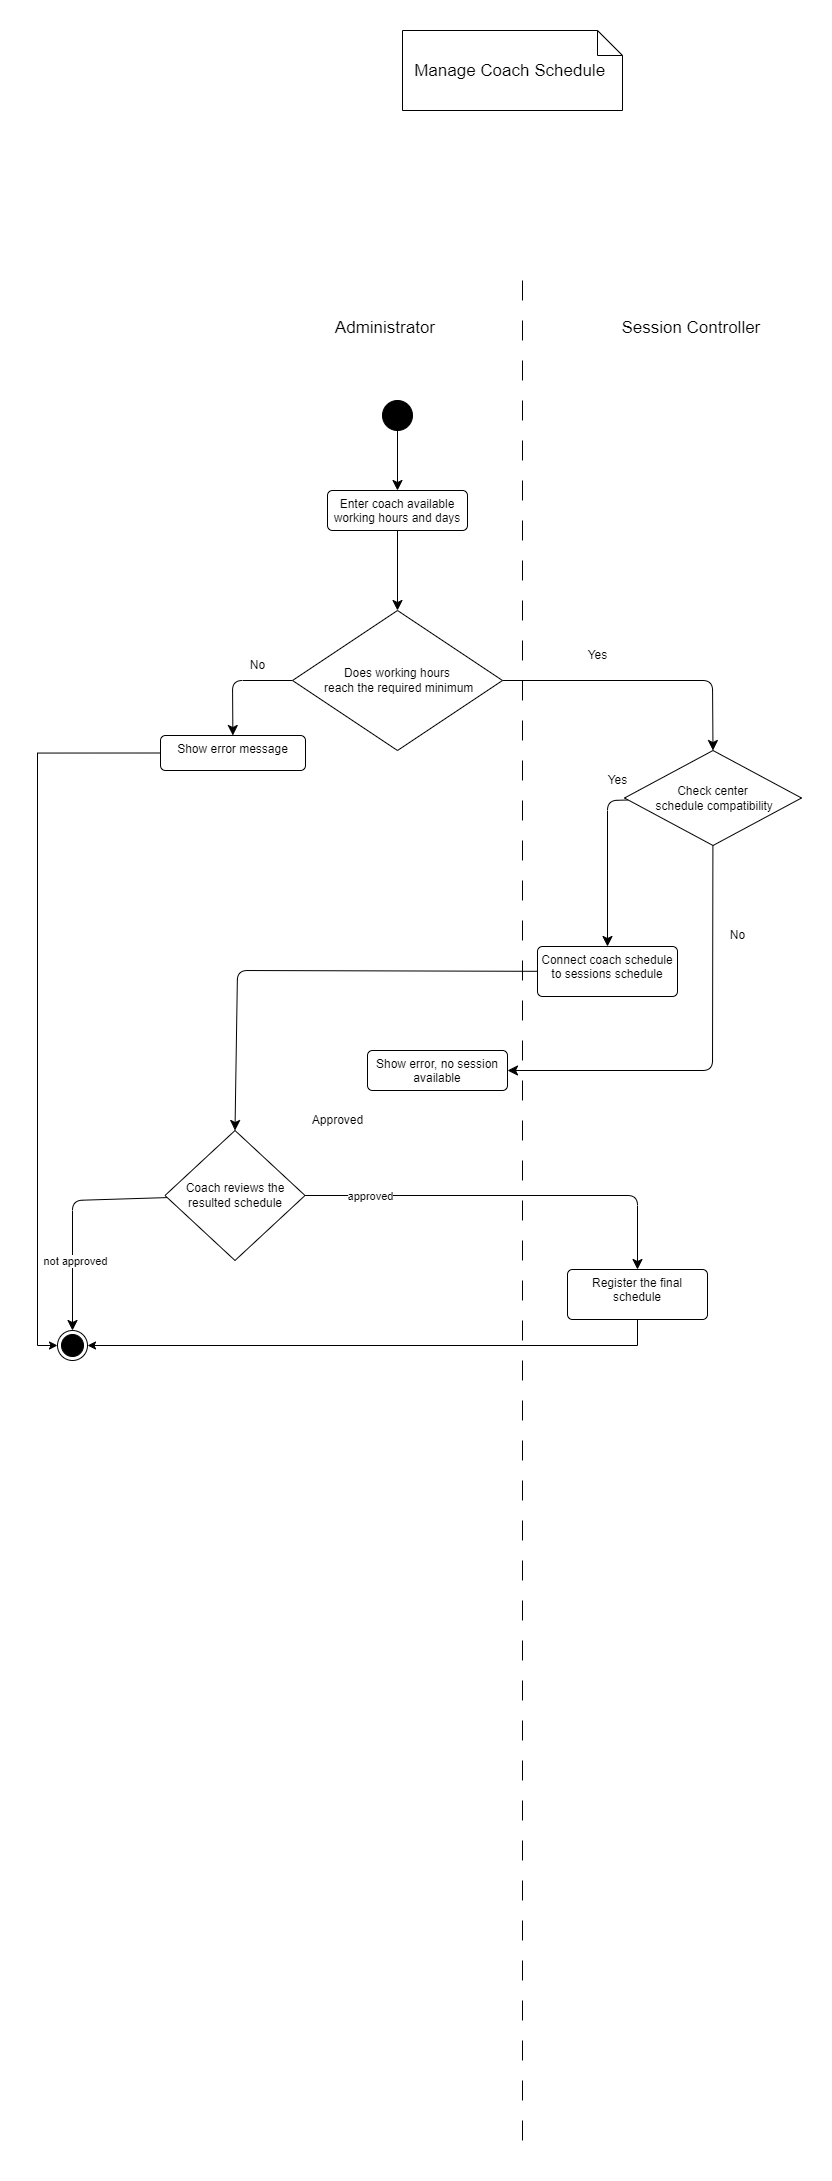

The diagram above was exported from draw.io. Its source (the exported page's mxGraphModel, read from the mxfile embedded in the PNG):
<mxGraphModel dx="2702" dy="1767" grid="1" gridSize="10" guides="1" tooltips="1" connect="1" arrows="1" fold="1" page="0" pageScale="1" pageWidth="850" pageHeight="1100" math="0" shadow="0">
  <root>
    <mxCell id="0" />
    <mxCell id="1" parent="0" />
    <mxCell id="HhZBf2Nwlb2Q_MQYHaCn-8" value="&lt;font style=&quot;font-size: 17px;&quot;&gt;Manage Coach Schedule&amp;nbsp;&lt;/font&gt;" style="shape=note2;boundedLbl=1;whiteSpace=wrap;html=1;size=25;verticalAlign=top;align=center;" parent="1" vertex="1">
      <mxGeometry x="55" y="-100" width="220" height="80" as="geometry" />
    </mxCell>
    <mxCell id="HhZBf2Nwlb2Q_MQYHaCn-16" value="" style="line;strokeWidth=1;direction=south;html=1;dashed=1;dashPattern=20 20;" parent="1" vertex="1">
      <mxGeometry x="170" y="150" width="10" height="1870" as="geometry" />
    </mxCell>
    <mxCell id="HhZBf2Nwlb2Q_MQYHaCn-17" value="Administrator" style="text;align=right;fontSize=17;" parent="1" vertex="1">
      <mxGeometry x="-20" y="180" width="110" height="30" as="geometry" />
    </mxCell>
    <mxCell id="HhZBf2Nwlb2Q_MQYHaCn-19" value="Session Controller " style="text;align=right;fontSize=17;" parent="1" vertex="1">
      <mxGeometry x="270" y="180" width="150" height="40" as="geometry" />
    </mxCell>
    <mxCell id="HhZBf2Nwlb2Q_MQYHaCn-24" style="edgeStyle=none;curved=1;rounded=0;orthogonalLoop=1;jettySize=auto;html=1;fontSize=12;startSize=8;endSize=8;" parent="1" source="HhZBf2Nwlb2Q_MQYHaCn-21" target="HhZBf2Nwlb2Q_MQYHaCn-22" edge="1">
      <mxGeometry relative="1" as="geometry" />
    </mxCell>
    <mxCell id="HhZBf2Nwlb2Q_MQYHaCn-21" value="" style="ellipse;fillColor=strokeColor;html=1;" parent="1" vertex="1">
      <mxGeometry x="35" y="270" width="30" height="30" as="geometry" />
    </mxCell>
    <mxCell id="HhZBf2Nwlb2Q_MQYHaCn-33" style="edgeStyle=none;curved=0;rounded=1;orthogonalLoop=1;jettySize=auto;html=1;strokeColor=default;align=center;verticalAlign=middle;fontFamily=Helvetica;fontSize=12;fontColor=default;labelBackgroundColor=default;startSize=8;endArrow=classic;endSize=8;" parent="1" source="HhZBf2Nwlb2Q_MQYHaCn-22" target="HhZBf2Nwlb2Q_MQYHaCn-34" edge="1">
      <mxGeometry relative="1" as="geometry">
        <mxPoint x="50" y="490" as="targetPoint" />
      </mxGeometry>
    </mxCell>
    <mxCell id="HhZBf2Nwlb2Q_MQYHaCn-22" value="Enter coach available working hours and days" style="html=1;align=center;verticalAlign=top;rounded=1;absoluteArcSize=1;arcSize=10;dashed=0;whiteSpace=wrap;" parent="1" vertex="1">
      <mxGeometry x="-20" y="360" width="140" height="40" as="geometry" />
    </mxCell>
    <mxCell id="HhZBf2Nwlb2Q_MQYHaCn-29" style="edgeStyle=none;curved=0;rounded=1;orthogonalLoop=1;jettySize=auto;html=1;fontSize=12;startSize=8;endSize=8;" parent="1" source="HhZBf2Nwlb2Q_MQYHaCn-27" target="HhZBf2Nwlb2Q_MQYHaCn-39" edge="1">
      <mxGeometry relative="1" as="geometry">
        <mxPoint x="240" y="805" as="targetPoint" />
        <Array as="points">
          <mxPoint x="260" y="670" />
        </Array>
      </mxGeometry>
    </mxCell>
    <mxCell id="NogCPBqyMQDwZh9tVgtC-5" style="edgeStyle=none;curved=0;rounded=1;orthogonalLoop=1;jettySize=auto;html=1;strokeColor=default;align=center;verticalAlign=middle;fontFamily=Helvetica;fontSize=12;fontColor=default;labelBackgroundColor=default;startSize=8;endArrow=classic;endSize=8;" parent="1" source="HhZBf2Nwlb2Q_MQYHaCn-27" target="NogCPBqyMQDwZh9tVgtC-6" edge="1">
      <mxGeometry relative="1" as="geometry">
        <mxPoint x="120" y="939.9999999999998" as="targetPoint" />
        <Array as="points">
          <mxPoint x="365" y="940" />
        </Array>
      </mxGeometry>
    </mxCell>
    <mxCell id="HhZBf2Nwlb2Q_MQYHaCn-27" value="Check center&lt;br&gt;&amp;nbsp;schedule compatibility" style="rhombus;whiteSpace=wrap;html=1;" parent="1" vertex="1">
      <mxGeometry x="277" y="620" width="177" height="95" as="geometry" />
    </mxCell>
    <mxCell id="HhZBf2Nwlb2Q_MQYHaCn-30" value="Yes" style="text;html=1;align=center;verticalAlign=middle;resizable=0;points=[];autosize=1;strokeColor=none;fillColor=none;fontSize=12;fontFamily=Helvetica;fontColor=default;labelBackgroundColor=default;" parent="1" vertex="1">
      <mxGeometry x="250" y="635" width="40" height="30" as="geometry" />
    </mxCell>
    <mxCell id="HhZBf2Nwlb2Q_MQYHaCn-32" value="No" style="text;html=1;align=center;verticalAlign=middle;resizable=0;points=[];autosize=1;strokeColor=none;fillColor=none;fontSize=12;fontFamily=Helvetica;fontColor=default;labelBackgroundColor=default;" parent="1" vertex="1">
      <mxGeometry x="370" y="790" width="40" height="30" as="geometry" />
    </mxCell>
    <mxCell id="HhZBf2Nwlb2Q_MQYHaCn-35" style="edgeStyle=none;curved=0;rounded=1;orthogonalLoop=1;jettySize=auto;html=1;strokeColor=default;align=center;verticalAlign=middle;fontFamily=Helvetica;fontSize=12;fontColor=default;labelBackgroundColor=default;startSize=8;endArrow=classic;endSize=8;entryX=0.5;entryY=0;entryDx=0;entryDy=0;" parent="1" source="HhZBf2Nwlb2Q_MQYHaCn-34" target="HhZBf2Nwlb2Q_MQYHaCn-27" edge="1">
      <mxGeometry relative="1" as="geometry">
        <mxPoint x="280" y="542.3333333333333" as="targetPoint" />
        <Array as="points">
          <mxPoint x="365" y="550" />
        </Array>
      </mxGeometry>
    </mxCell>
    <mxCell id="NogCPBqyMQDwZh9tVgtC-2" style="edgeStyle=none;curved=0;rounded=1;orthogonalLoop=1;jettySize=auto;html=1;fontSize=12;startSize=8;endSize=8;" parent="1" source="HhZBf2Nwlb2Q_MQYHaCn-34" target="NogCPBqyMQDwZh9tVgtC-1" edge="1">
      <mxGeometry relative="1" as="geometry">
        <Array as="points">
          <mxPoint x="-115" y="550" />
        </Array>
      </mxGeometry>
    </mxCell>
    <mxCell id="HhZBf2Nwlb2Q_MQYHaCn-34" value="&lt;font style=&quot;font-size: 12px;&quot;&gt;Does working hours&lt;br&gt;&amp;nbsp;reach the required minimum&lt;/font&gt;" style="rhombus;whiteSpace=wrap;html=1;" parent="1" vertex="1">
      <mxGeometry x="-55" y="480" width="210" height="140" as="geometry" />
    </mxCell>
    <mxCell id="HhZBf2Nwlb2Q_MQYHaCn-36" value="&lt;div&gt;&lt;div&gt;Yes&lt;/div&gt;&lt;/div&gt;" style="text;html=1;align=center;verticalAlign=middle;resizable=0;points=[];autosize=1;strokeColor=none;fillColor=none;fontSize=12;fontFamily=Helvetica;fontColor=default;labelBackgroundColor=default;" parent="1" vertex="1">
      <mxGeometry x="230" y="510" width="40" height="30" as="geometry" />
    </mxCell>
    <mxCell id="HhZBf2Nwlb2Q_MQYHaCn-38" value="No" style="text;html=1;align=center;verticalAlign=middle;resizable=0;points=[];autosize=1;strokeColor=none;fillColor=none;fontSize=12;fontFamily=Helvetica;fontColor=default;labelBackgroundColor=default;" parent="1" vertex="1">
      <mxGeometry x="-110" y="520" width="40" height="30" as="geometry" />
    </mxCell>
    <mxCell id="HhZBf2Nwlb2Q_MQYHaCn-41" style="edgeStyle=none;curved=0;rounded=1;orthogonalLoop=1;jettySize=auto;html=1;strokeColor=default;align=center;verticalAlign=middle;fontFamily=Helvetica;fontSize=12;fontColor=default;labelBackgroundColor=default;startSize=8;endArrow=classic;endSize=8;entryX=0.5;entryY=0;entryDx=0;entryDy=0;" parent="1" source="HhZBf2Nwlb2Q_MQYHaCn-39" target="HhZBf2Nwlb2Q_MQYHaCn-45" edge="1">
      <mxGeometry relative="1" as="geometry">
        <mxPoint x="-40" y="850" as="targetPoint" />
        <Array as="points">
          <mxPoint x="-110" y="840" />
        </Array>
      </mxGeometry>
    </mxCell>
    <mxCell id="HhZBf2Nwlb2Q_MQYHaCn-39" value="Connect coach schedule to sessions schedule" style="html=1;align=center;verticalAlign=top;rounded=1;absoluteArcSize=1;arcSize=10;dashed=0;whiteSpace=wrap;" parent="1" vertex="1">
      <mxGeometry x="190" y="816" width="140" height="50" as="geometry" />
    </mxCell>
    <mxCell id="HhZBf2Nwlb2Q_MQYHaCn-46" style="edgeStyle=none;curved=0;rounded=1;orthogonalLoop=1;jettySize=auto;html=1;strokeColor=default;align=center;verticalAlign=middle;fontFamily=Helvetica;fontSize=12;fontColor=default;labelBackgroundColor=default;startSize=8;endArrow=classic;endSize=8;entryX=0.5;entryY=0;entryDx=0;entryDy=0;exitX=1;exitY=0.5;exitDx=0;exitDy=0;" parent="1" source="HhZBf2Nwlb2Q_MQYHaCn-45" target="HhZBf2Nwlb2Q_MQYHaCn-49" edge="1">
      <mxGeometry relative="1" as="geometry">
        <mxPoint x="80.49" y="1150" as="targetPoint" />
        <Array as="points">
          <mxPoint x="290" y="1065" />
        </Array>
        <mxPoint x="-80.48560975609759" y="1034.0243902439024" as="sourcePoint" />
      </mxGeometry>
    </mxCell>
    <mxCell id="9T9c1zZdZ3XtvF7iKhMa-3" value="approved" style="edgeLabel;html=1;align=center;verticalAlign=middle;resizable=0;points=[];" vertex="1" connectable="0" parent="HhZBf2Nwlb2Q_MQYHaCn-46">
      <mxGeometry x="-0.6861" relative="1" as="geometry">
        <mxPoint as="offset" />
      </mxGeometry>
    </mxCell>
    <mxCell id="NogCPBqyMQDwZh9tVgtC-16" style="edgeStyle=none;curved=0;rounded=1;orthogonalLoop=1;jettySize=auto;html=1;strokeColor=default;align=center;verticalAlign=middle;fontFamily=Helvetica;fontSize=12;fontColor=default;labelBackgroundColor=default;startSize=8;endArrow=classic;endSize=8;" parent="1" source="HhZBf2Nwlb2Q_MQYHaCn-45" target="NogCPBqyMQDwZh9tVgtC-17" edge="1">
      <mxGeometry relative="1" as="geometry">
        <mxPoint x="-270" y="1065" as="targetPoint" />
        <Array as="points">
          <mxPoint x="-275" y="1070" />
        </Array>
      </mxGeometry>
    </mxCell>
    <mxCell id="9T9c1zZdZ3XtvF7iKhMa-2" value="not approved" style="edgeLabel;html=1;align=center;verticalAlign=middle;resizable=0;points=[];" vertex="1" connectable="0" parent="NogCPBqyMQDwZh9tVgtC-16">
      <mxGeometry x="-0.5206" y="-1" relative="1" as="geometry">
        <mxPoint x="-40" y="62" as="offset" />
      </mxGeometry>
    </mxCell>
    <mxCell id="HhZBf2Nwlb2Q_MQYHaCn-45" value="Coach reviews the resulted schedule" style="rhombus;whiteSpace=wrap;html=1;" parent="1" vertex="1">
      <mxGeometry x="-182.5" y="1000" width="140" height="130" as="geometry" />
    </mxCell>
    <mxCell id="HhZBf2Nwlb2Q_MQYHaCn-47" value="Approved" style="text;html=1;align=center;verticalAlign=middle;resizable=0;points=[];autosize=1;strokeColor=none;fillColor=none;fontSize=12;fontFamily=Helvetica;fontColor=default;labelBackgroundColor=default;" parent="1" vertex="1">
      <mxGeometry x="-45" y="975" width="70" height="30" as="geometry" />
    </mxCell>
    <mxCell id="9T9c1zZdZ3XtvF7iKhMa-4" style="edgeStyle=orthogonalEdgeStyle;rounded=0;orthogonalLoop=1;jettySize=auto;html=1;exitX=0.5;exitY=1;exitDx=0;exitDy=0;entryX=1;entryY=0.5;entryDx=0;entryDy=0;" edge="1" parent="1" source="HhZBf2Nwlb2Q_MQYHaCn-49" target="NogCPBqyMQDwZh9tVgtC-17">
      <mxGeometry relative="1" as="geometry" />
    </mxCell>
    <mxCell id="HhZBf2Nwlb2Q_MQYHaCn-49" value="Register the final schedule" style="html=1;align=center;verticalAlign=top;rounded=1;absoluteArcSize=1;arcSize=10;dashed=0;whiteSpace=wrap;" parent="1" vertex="1">
      <mxGeometry x="220" y="1139" width="140" height="50" as="geometry" />
    </mxCell>
    <mxCell id="9T9c1zZdZ3XtvF7iKhMa-5" style="edgeStyle=orthogonalEdgeStyle;rounded=0;orthogonalLoop=1;jettySize=auto;html=1;exitX=0;exitY=0.5;exitDx=0;exitDy=0;entryX=0;entryY=0.5;entryDx=0;entryDy=0;" edge="1" parent="1" source="NogCPBqyMQDwZh9tVgtC-1" target="NogCPBqyMQDwZh9tVgtC-17">
      <mxGeometry relative="1" as="geometry" />
    </mxCell>
    <mxCell id="NogCPBqyMQDwZh9tVgtC-1" value="Show error message" style="html=1;align=center;verticalAlign=top;rounded=1;absoluteArcSize=1;arcSize=10;dashed=0;whiteSpace=wrap;" parent="1" vertex="1">
      <mxGeometry x="-187" y="605" width="145" height="35" as="geometry" />
    </mxCell>
    <mxCell id="NogCPBqyMQDwZh9tVgtC-6" value="Show error, no session available" style="html=1;align=center;verticalAlign=top;rounded=1;absoluteArcSize=1;arcSize=10;dashed=0;whiteSpace=wrap;fontFamily=Helvetica;fontSize=12;fontColor=default;labelBackgroundColor=default;" parent="1" vertex="1">
      <mxGeometry x="20" y="919.9999999999998" width="140" height="40" as="geometry" />
    </mxCell>
    <mxCell id="NogCPBqyMQDwZh9tVgtC-17" value="" style="ellipse;html=1;shape=endState;fillColor=strokeColor;fontFamily=Helvetica;fontSize=12;fontColor=default;labelBackgroundColor=default;" parent="1" vertex="1">
      <mxGeometry x="-290" y="1200" width="30" height="30" as="geometry" />
    </mxCell>
  </root>
</mxGraphModel>